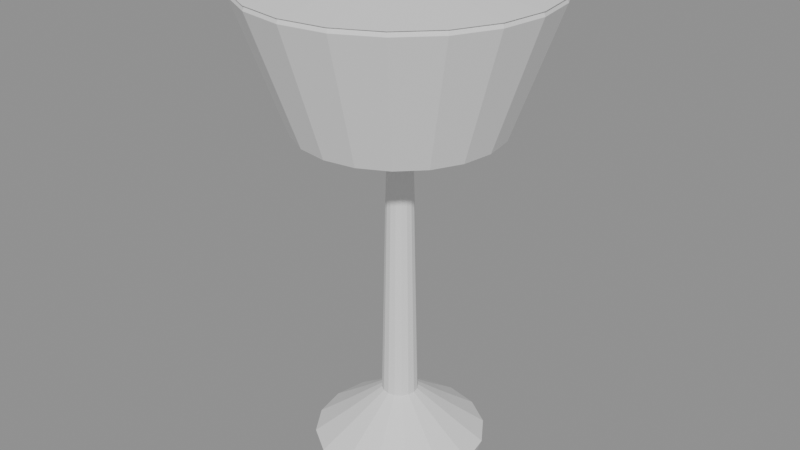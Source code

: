# Source: brass_lamp.blend  (saved by Blender 5.3.31; exported with 4.5.12 LTS)
import bpy
from mathutils import Matrix  # noqa: F401  (used for matrix-valued properties, if any)

bpy.ops.wm.read_factory_settings(use_empty=True)
scene = bpy.context.scene
scene.name = 'Scene'

# ---- meshes
me_base = bpy.data.meshes.new('base')
me_base.from_pydata([(0.0, 0.0, 0.0), (0.0, 0.0, 0.0), (0.0, 0.0, 0.0), (0.0, 0.0, 0.0), (0.0, 0.0, 0.0), (0.0, 0.0, 0.0), (0.0, 0.0, 0.0), (0.0, 0.0, 0.0), (0.0, 0.0, 0.0), (0.0, 0.0, 0.0), (0.0, 0.0, 0.0), (0.0, 0.0, 0.0), (0.0, 0.0, 0.0), (0.0, 0.0, 0.0), (0.0, 0.0, 0.0), (0.0, 0.0, 0.0), (0.09, 0.0, 0.0), (0.08315, 0.03444, 0.0), (0.06364, 0.06364, 0.0), (0.03444, 0.08315, 0.0), (5.511e-18, 0.09, 0.0), (-0.03444, 0.08315, 0.0), (-0.06364, 0.06364, 0.0), (-0.08315, 0.03444, 0.0), (-0.09, 1.102e-17, 0.0), (-0.08315, -0.03444, 0.0), (-0.06364, -0.06364, 0.0), (-0.03444, -0.08315, 0.0), (-1.653e-17, -0.09, 0.0), (0.03444, -0.08315, 0.0), (0.06364, -0.06364, 0.0), (0.08315, -0.03444, 0.0), (0.095, 0.0, 0.015), (0.08777, 0.03635, 0.015), (0.06718, 0.06718, 0.015), (0.03635, 0.08777, 0.015), (5.817e-18, 0.095, 0.015), (-0.03635, 0.08777, 0.015), (-0.06718, 0.06718, 0.015), (-0.08777, 0.03635, 0.015), (-0.095, 1.163e-17, 0.015), (-0.08777, -0.03635, 0.015), (-0.06718, -0.06718, 0.015), (-0.03635, -0.08777, 0.015), (-1.745e-17, -0.095, 0.015), (0.03635, -0.08777, 0.015), (0.06718, -0.06718, 0.015), (0.08777, -0.03635, 0.015), (0.06, 0.0, 0.04), (0.05543, 0.02296, 0.04), (0.04243, 0.04243, 0.04), (0.02296, 0.05543, 0.04), (3.674e-18, 0.06, 0.04), (-0.02296, 0.05543, 0.04), (-0.04243, 0.04243, 0.04), (-0.05543, 0.02296, 0.04), (-0.06, 7.348e-18, 0.04), (-0.05543, -0.02296, 0.04), (-0.04243, -0.04243, 0.04), (-0.02296, -0.05543, 0.04), (-1.102e-17, -0.06, 0.04), (0.02296, -0.05543, 0.04), (0.04243, -0.04243, 0.04), (0.05543, -0.02296, 0.04), (0.02, 0.0, 0.07), (0.01848, 0.007654, 0.07), (0.01414, 0.01414, 0.07), (0.007654, 0.01848, 0.07), (1.225e-18, 0.02, 0.07), (-0.007654, 0.01848, 0.07), (-0.01414, 0.01414, 0.07), (-0.01848, 0.007654, 0.07), (-0.02, 2.449e-18, 0.07), (-0.01848, -0.007654, 0.07), (-0.01414, -0.01414, 0.07), (-0.007654, -0.01848, 0.07), (-3.674e-18, -0.02, 0.07), (0.007654, -0.01848, 0.07), (0.01414, -0.01414, 0.07), (0.01848, -0.007654, 0.07), (0.015, 0.0, 0.3), (0.01386, 0.00574, 0.3), (0.01061, 0.01061, 0.3), (0.00574, 0.01386, 0.3), (9.185e-19, 0.015, 0.3), (-0.00574, 0.01386, 0.3), (-0.01061, 0.01061, 0.3), (-0.01386, 0.00574, 0.3), (-0.015, 1.837e-18, 0.3), (-0.01386, -0.00574, 0.3), (-0.01061, -0.01061, 0.3), (-0.00574, -0.01386, 0.3), (-2.755e-18, -0.015, 0.3), (0.00574, -0.01386, 0.3), (0.01061, -0.01061, 0.3), (0.01386, -0.00574, 0.3), (0.012, 0.0, 0.4), (0.01109, 0.004592, 0.4), (0.008485, 0.008485, 0.4), (0.004592, 0.01109, 0.4), (7.348e-19, 0.012, 0.4), (-0.004592, 0.01109, 0.4), (-0.008485, 0.008485, 0.4), (-0.01109, 0.004592, 0.4), (-0.012, 1.47e-18, 0.4), (-0.01109, -0.004592, 0.4), (-0.008485, -0.008485, 0.4), (-0.004592, -0.01109, 0.4), (-2.204e-18, -0.012, 0.4), (0.004592, -0.01109, 0.4), (0.008485, -0.008485, 0.4), (0.01109, -0.004592, 0.4)], [], [(0, 1, 17, 16), (1, 2, 18, 17), (2, 3, 19, 18), (3, 4, 20, 19), (4, 5, 21, 20), (5, 6, 22, 21), (6, 7, 23, 22), (7, 8, 24, 23), (8, 9, 25, 24), (9, 10, 26, 25), (10, 11, 27, 26), (11, 12, 28, 27), (12, 13, 29, 28), (13, 14, 30, 29), (14, 15, 31, 30), (15, 0, 16, 31), (16, 17, 33, 32), (17, 18, 34, 33), (18, 19, 35, 34), (19, 20, 36, 35), (20, 21, 37, 36), (21, 22, 38, 37), (22, 23, 39, 38), (23, 24, 40, 39), (24, 25, 41, 40), (25, 26, 42, 41), (26, 27, 43, 42), (27, 28, 44, 43), (28, 29, 45, 44), (29, 30, 46, 45), (30, 31, 47, 46), (31, 16, 32, 47), (32, 33, 49, 48), (33, 34, 50, 49), (34, 35, 51, 50), (35, 36, 52, 51), (36, 37, 53, 52), (37, 38, 54, 53), (38, 39, 55, 54), (39, 40, 56, 55), (40, 41, 57, 56), (41, 42, 58, 57), (42, 43, 59, 58), (43, 44, 60, 59), (44, 45, 61, 60), (45, 46, 62, 61), (46, 47, 63, 62), (47, 32, 48, 63), (48, 49, 65, 64), (49, 50, 66, 65), (50, 51, 67, 66), (51, 52, 68, 67), (52, 53, 69, 68), (53, 54, 70, 69), (54, 55, 71, 70), (55, 56, 72, 71), (56, 57, 73, 72), (57, 58, 74, 73), (58, 59, 75, 74), (59, 60, 76, 75), (60, 61, 77, 76), (61, 62, 78, 77), (62, 63, 79, 78), (63, 48, 64, 79), (64, 65, 81, 80), (65, 66, 82, 81), (66, 67, 83, 82), (67, 68, 84, 83), (68, 69, 85, 84), (69, 70, 86, 85), (70, 71, 87, 86), (71, 72, 88, 87), (72, 73, 89, 88), (73, 74, 90, 89), (74, 75, 91, 90), (75, 76, 92, 91), (76, 77, 93, 92), (77, 78, 94, 93), (78, 79, 95, 94), (79, 64, 80, 95), (80, 81, 97, 96), (81, 82, 98, 97), (82, 83, 99, 98), (83, 84, 100, 99), (84, 85, 101, 100), (85, 86, 102, 101), (86, 87, 103, 102), (87, 88, 104, 103), (88, 89, 105, 104), (89, 90, 106, 105), (90, 91, 107, 106), (91, 92, 108, 107), (92, 93, 109, 108), (93, 94, 110, 109), (94, 95, 111, 110), (95, 80, 96, 111), (96, 97, 98, 99, 100, 101, 102, 103, 104, 105, 106, 107, 108, 109, 110, 111)])
me_base.update()
me_shade = bpy.data.meshes.new('shade')
me_shade.from_pydata([(0.11, 0.0, 0.38), (0.1046, 0.03399, 0.38), (0.08899, 0.06466, 0.38), (0.06466, 0.08899, 0.38), (0.03399, 0.1046, 0.38), (6.736e-18, 0.11, 0.38), (-0.03399, 0.1046, 0.38), (-0.06466, 0.08899, 0.38), (-0.08899, 0.06466, 0.38), (-0.1046, 0.03399, 0.38), (-0.11, 1.347e-17, 0.38), (-0.1046, -0.03399, 0.38), (-0.08899, -0.06466, 0.38), (-0.06466, -0.08899, 0.38), (-0.03399, -0.1046, 0.38), (-2.021e-17, -0.11, 0.38), (0.03399, -0.1046, 0.38), (0.06466, -0.08899, 0.38), (0.08899, -0.06466, 0.38), (0.1046, -0.03399, 0.38), (0.16, 0.0, 0.52), (0.1522, 0.04944, 0.52), (0.1294, 0.09405, 0.52), (0.09405, 0.1294, 0.52), (0.04944, 0.1522, 0.52), (9.797e-18, 0.16, 0.52), (-0.04944, 0.1522, 0.52), (-0.09405, 0.1294, 0.52), (-0.1294, 0.09405, 0.52), (-0.1522, 0.04944, 0.52), (-0.16, 1.959e-17, 0.52), (-0.1522, -0.04944, 0.52), (-0.1294, -0.09405, 0.52), (-0.09405, -0.1294, 0.52), (-0.04944, -0.1522, 0.52), (-2.939e-17, -0.16, 0.52), (0.04944, -0.1522, 0.52), (0.09405, -0.1294, 0.52), (0.1294, -0.09405, 0.52), (0.1522, -0.04944, 0.52), (0.158, 0.0, 0.525), (0.1503, 0.04882, 0.525), (0.1278, 0.09287, 0.525), (0.09287, 0.1278, 0.525), (0.04882, 0.1503, 0.525), (9.675e-18, 0.158, 0.525), (-0.04882, 0.1503, 0.525), (-0.09287, 0.1278, 0.525), (-0.1278, 0.09287, 0.525), (-0.1503, 0.04882, 0.525), (-0.158, 1.935e-17, 0.525), (-0.1503, -0.04882, 0.525), (-0.1278, -0.09287, 0.525), (-0.09287, -0.1278, 0.525), (-0.04882, -0.1503, 0.525), (-2.902e-17, -0.158, 0.525), (0.04882, -0.1503, 0.525), (0.09287, -0.1278, 0.525), (0.1278, -0.09287, 0.525), (0.1503, -0.04882, 0.525), (0.108, 0.0, 0.385), (0.1027, 0.03337, 0.385), (0.08737, 0.06348, 0.385), (0.06348, 0.08737, 0.385), (0.03337, 0.1027, 0.385), (6.613e-18, 0.108, 0.385), (-0.03337, 0.1027, 0.385), (-0.06348, 0.08737, 0.385), (-0.08737, 0.06348, 0.385), (-0.1027, 0.03337, 0.385), (-0.108, 1.323e-17, 0.385), (-0.1027, -0.03337, 0.385), (-0.08737, -0.06348, 0.385), (-0.06348, -0.08737, 0.385), (-0.03337, -0.1027, 0.385), (-1.984e-17, -0.108, 0.385), (0.03337, -0.1027, 0.385), (0.06348, -0.08737, 0.385), (0.08737, -0.06348, 0.385), (0.1027, -0.03337, 0.385)], [], [(0, 1, 21, 20), (1, 2, 22, 21), (2, 3, 23, 22), (3, 4, 24, 23), (4, 5, 25, 24), (5, 6, 26, 25), (6, 7, 27, 26), (7, 8, 28, 27), (8, 9, 29, 28), (9, 10, 30, 29), (10, 11, 31, 30), (11, 12, 32, 31), (12, 13, 33, 32), (13, 14, 34, 33), (14, 15, 35, 34), (15, 16, 36, 35), (16, 17, 37, 36), (17, 18, 38, 37), (18, 19, 39, 38), (19, 0, 20, 39), (20, 21, 41, 40), (21, 22, 42, 41), (22, 23, 43, 42), (23, 24, 44, 43), (24, 25, 45, 44), (25, 26, 46, 45), (26, 27, 47, 46), (27, 28, 48, 47), (28, 29, 49, 48), (29, 30, 50, 49), (30, 31, 51, 50), (31, 32, 52, 51), (32, 33, 53, 52), (33, 34, 54, 53), (34, 35, 55, 54), (35, 36, 56, 55), (36, 37, 57, 56), (37, 38, 58, 57), (38, 39, 59, 58), (39, 20, 40, 59), (40, 41, 61, 60), (41, 42, 62, 61), (42, 43, 63, 62), (43, 44, 64, 63), (44, 45, 65, 64), (45, 46, 66, 65), (46, 47, 67, 66), (47, 48, 68, 67), (48, 49, 69, 68), (49, 50, 70, 69), (50, 51, 71, 70), (51, 52, 72, 71), (52, 53, 73, 72), (53, 54, 74, 73), (54, 55, 75, 74), (55, 56, 76, 75), (56, 57, 77, 76), (57, 58, 78, 77), (58, 59, 79, 78), (59, 40, 60, 79), (19, 18, 17, 16, 15, 14, 13, 12, 11, 10, 9, 8, 7, 6, 5, 4, 3, 2, 1, 0), (60, 61, 62, 63, 64, 65, 66, 67, 68, 69, 70, 71, 72, 73, 74, 75, 76, 77, 78, 79)])
me_shade.update()
me_cap = bpy.data.meshes.new('cap')
me_cap.from_pydata([(0.0, 0.0, 0.54), (0.0, 0.0, 0.54), (0.0, 0.0, 0.54), (0.0, 0.0, 0.54), (0.0, 0.0, 0.54), (0.0, 0.0, 0.54), (0.0, 0.0, 0.54), (0.0, 0.0, 0.54), (0.0, 0.0, 0.54), (0.0, 0.0, 0.54), (0.0, 0.0, 0.54), (0.0, 0.0, 0.54), (0.0, 0.0, 0.54), (0.0, 0.0, 0.54), (0.0, 0.0, 0.54), (0.0, 0.0, 0.54), (0.0, 0.0, 0.54), (0.0, 0.0, 0.54), (0.0, 0.0, 0.54), (0.0, 0.0, 0.54), (0.16, 0.0, 0.525), (0.1522, 0.04944, 0.525), (0.1294, 0.09405, 0.525), (0.09405, 0.1294, 0.525), (0.04944, 0.1522, 0.525), (9.797e-18, 0.16, 0.525), (-0.04944, 0.1522, 0.525), (-0.09405, 0.1294, 0.525), (-0.1294, 0.09405, 0.525), (-0.1522, 0.04944, 0.525), (-0.16, 1.959e-17, 0.525), (-0.1522, -0.04944, 0.525), (-0.1294, -0.09405, 0.525), (-0.09405, -0.1294, 0.525), (-0.04944, -0.1522, 0.525), (-2.939e-17, -0.16, 0.525), (0.04944, -0.1522, 0.525), (0.09405, -0.1294, 0.525), (0.1294, -0.09405, 0.525), (0.1522, -0.04944, 0.525), (0.0, 0.0, 0.53), (0.0, 0.0, 0.53), (0.0, 0.0, 0.53), (0.0, 0.0, 0.53), (0.0, 0.0, 0.53), (0.0, 0.0, 0.53), (0.0, 0.0, 0.53), (0.0, 0.0, 0.53), (0.0, 0.0, 0.53), (0.0, 0.0, 0.53), (0.0, 0.0, 0.53), (0.0, 0.0, 0.53), (0.0, 0.0, 0.53), (0.0, 0.0, 0.53), (0.0, 0.0, 0.53), (0.0, 0.0, 0.53), (0.0, 0.0, 0.53), (0.0, 0.0, 0.53), (0.0, 0.0, 0.53), (0.0, 0.0, 0.53)], [], [(0, 20, 21, 1), (1, 21, 22, 2), (2, 22, 23, 3), (3, 23, 24, 4), (4, 24, 25, 5), (5, 25, 26, 6), (6, 26, 27, 7), (7, 27, 28, 8), (8, 28, 29, 9), (9, 29, 30, 10), (10, 30, 31, 11), (11, 31, 32, 12), (12, 32, 33, 13), (13, 33, 34, 14), (14, 34, 35, 15), (15, 35, 36, 16), (16, 36, 37, 17), (17, 37, 38, 18), (18, 38, 39, 19), (19, 39, 20, 0), (20, 40, 41, 21), (21, 41, 42, 22), (22, 42, 43, 23), (23, 43, 44, 24), (24, 44, 45, 25), (25, 45, 46, 26), (26, 46, 47, 27), (27, 47, 48, 28), (28, 48, 49, 29), (29, 49, 50, 30), (30, 50, 51, 31), (31, 51, 52, 32), (32, 52, 53, 33), (33, 53, 54, 34), (34, 54, 55, 35), (35, 55, 56, 36), (36, 56, 57, 37), (37, 57, 58, 38), (38, 58, 59, 39), (39, 59, 40, 20)])
me_cap.update()

# ---- objects
ob_base = bpy.data.objects.new('base', me_base)
ob_shade = bpy.data.objects.new('shade', me_shade)
ob_cap = bpy.data.objects.new('cap', me_cap)

# ---- transforms, parenting, visibility, modifiers, constraints
ob_base.location = (0.0, 0.0, 0.0)
ob_shade.location = (0.0, 0.0, 0.0)
ob_cap.location = (0.0, 0.0, 0.0)

# ---- collection membership
scene.collection.objects.link(ob_base)
scene.collection.objects.link(ob_shade)
scene.collection.objects.link(ob_cap)

# ---- scene / render settings (as saved in the file)
scene.frame_start = 1; scene.frame_end = 250; scene.frame_set(1)
scene.render.engine = 'BLENDER_EEVEE_NEXT'
scene.render.bake_bias = 0.0
scene.render.bake_samples = 0
scene.render.compositor_device = 'GPU'
scene.eevee.use_volume_custom_range = False
scene.eevee.fast_gi_thickness_near = 0.1
scene.eevee.fast_gi_thickness_far = 0.0
scene.eevee.ray_tracing_options.screen_trace_thickness = 0.1
bpy.context.view_layer.update()

# ---- added for rendering (the .blend has no active camera and no usable light): camera, sun + grey world if the file has none
cam_auto = bpy.data.cameras.new('AutoCamera')
cam_auto.lens = 50.0
cam_auto.sensor_width = 36.0
cam_auto.clip_end = 1000.0
ob_auto_camera = bpy.data.objects.new('AutoCamera', cam_auto)
scene.collection.objects.link(ob_auto_camera)
ob_auto_camera.location = (0.651873, -0.782248, 0.791499)
ob_auto_camera.rotation_euler = (1.09748, -7.21219e-08, 0.694738)
scene.camera = ob_auto_camera
light_auto_sun = bpy.data.lights.new('AutoSun', 'SUN')
light_auto_sun.energy = 3.0
light_auto_sun.angle = 0.0523599
ob_auto_sun = bpy.data.objects.new('AutoSun', light_auto_sun)
scene.collection.objects.link(ob_auto_sun)
ob_auto_sun.rotation_euler = (0.872665, 0.174533, 0.523599)
if scene.world is None:
    world_auto = bpy.data.worlds.new('AutoWorld')
    world_auto.color = (0.3, 0.3, 0.3)
    scene.world = world_auto
bpy.context.view_layer.update()
